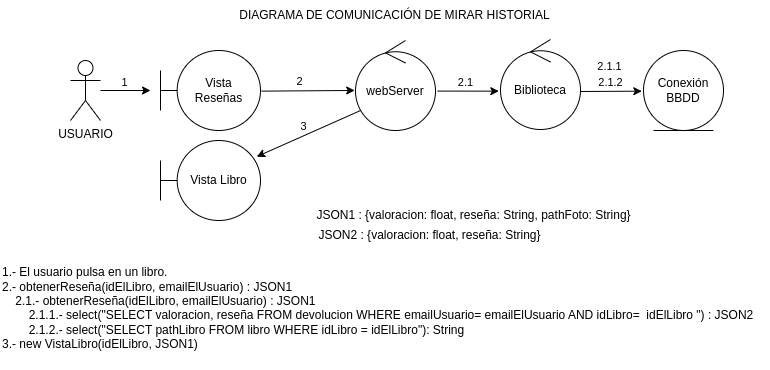

The diagram above was exported from draw.io. Its source (the exported page's mxGraphModel, read from the mxfile embedded in the PNG):
<mxGraphModel dx="810" dy="467" grid="1" gridSize="10" guides="1" tooltips="1" connect="1" arrows="1" fold="1" page="1" pageScale="1" pageWidth="850" pageHeight="1100" math="0" shadow="0">
  <root>
    <mxCell id="0" />
    <mxCell id="1" parent="0" />
    <mxCell id="UFcOPWdXN6Lb4YtXryv3-1" value="USUARIO" style="shape=umlActor;verticalLabelPosition=bottom;verticalAlign=top;html=1;outlineConnect=0;" vertex="1" parent="1">
      <mxGeometry x="90" y="160" width="30" height="60" as="geometry" />
    </mxCell>
    <mxCell id="UFcOPWdXN6Lb4YtXryv3-2" value="" style="endArrow=classic;html=1;rounded=0;" edge="1" parent="1" source="UFcOPWdXN6Lb4YtXryv3-1">
      <mxGeometry width="50" height="50" relative="1" as="geometry">
        <mxPoint x="390" y="290" as="sourcePoint" />
        <mxPoint x="170" y="190" as="targetPoint" />
      </mxGeometry>
    </mxCell>
    <mxCell id="UFcOPWdXN6Lb4YtXryv3-3" value="1" style="edgeLabel;html=1;align=center;verticalAlign=middle;resizable=0;points=[];" connectable="0" vertex="1" parent="UFcOPWdXN6Lb4YtXryv3-2">
      <mxGeometry x="-0.08" y="-3" relative="1" as="geometry">
        <mxPoint y="-12" as="offset" />
      </mxGeometry>
    </mxCell>
    <mxCell id="UFcOPWdXN6Lb4YtXryv3-4" value="webServer" style="ellipse;shape=umlControl;whiteSpace=wrap;html=1;" vertex="1" parent="1">
      <mxGeometry x="375" y="140" width="80" height="90" as="geometry" />
    </mxCell>
    <mxCell id="UFcOPWdXN6Lb4YtXryv3-5" value="" style="endArrow=classic;html=1;rounded=0;exitX=1.011;exitY=0.508;exitDx=0;exitDy=0;exitPerimeter=0;entryX=-0.01;entryY=0.555;entryDx=0;entryDy=0;entryPerimeter=0;" edge="1" parent="1" source="UFcOPWdXN6Lb4YtXryv3-10" target="UFcOPWdXN6Lb4YtXryv3-4">
      <mxGeometry width="50" height="50" relative="1" as="geometry">
        <mxPoint x="331" y="189.71000000000004" as="sourcePoint" />
        <mxPoint x="370" y="190" as="targetPoint" />
      </mxGeometry>
    </mxCell>
    <mxCell id="UFcOPWdXN6Lb4YtXryv3-6" value="2" style="edgeLabel;html=1;align=center;verticalAlign=middle;resizable=0;points=[];" connectable="0" vertex="1" parent="UFcOPWdXN6Lb4YtXryv3-5">
      <mxGeometry x="-0.08" y="-3" relative="1" as="geometry">
        <mxPoint x="-6" y="-13" as="offset" />
      </mxGeometry>
    </mxCell>
    <mxCell id="UFcOPWdXN6Lb4YtXryv3-7" value="Vista Libro" style="shape=umlBoundary;whiteSpace=wrap;html=1;" vertex="1" parent="1">
      <mxGeometry x="180" y="240" width="100" height="80" as="geometry" />
    </mxCell>
    <mxCell id="UFcOPWdXN6Lb4YtXryv3-8" value="" style="endArrow=classic;html=1;rounded=0;exitX=0.063;exitY=0.778;exitDx=0;exitDy=0;exitPerimeter=0;entryX=0.962;entryY=0.202;entryDx=0;entryDy=0;entryPerimeter=0;" edge="1" parent="1" source="UFcOPWdXN6Lb4YtXryv3-4" target="UFcOPWdXN6Lb4YtXryv3-7">
      <mxGeometry width="50" height="50" relative="1" as="geometry">
        <mxPoint x="239.30000000000007" y="230.68000000000006" as="sourcePoint" />
        <mxPoint x="239" y="259" as="targetPoint" />
      </mxGeometry>
    </mxCell>
    <mxCell id="UFcOPWdXN6Lb4YtXryv3-9" value="3" style="edgeLabel;html=1;align=center;verticalAlign=middle;resizable=0;points=[];" connectable="0" vertex="1" parent="UFcOPWdXN6Lb4YtXryv3-8">
      <mxGeometry x="-0.1264" relative="1" as="geometry">
        <mxPoint x="-12" y="-5" as="offset" />
      </mxGeometry>
    </mxCell>
    <mxCell id="UFcOPWdXN6Lb4YtXryv3-10" value="&lt;div&gt;Vista&lt;/div&gt;&lt;div&gt;Reseñas&lt;br&gt;&lt;/div&gt;" style="shape=umlBoundary;whiteSpace=wrap;html=1;" vertex="1" parent="1">
      <mxGeometry x="180" y="150" width="100" height="80" as="geometry" />
    </mxCell>
    <mxCell id="UFcOPWdXN6Lb4YtXryv3-11" value="&lt;div&gt;1.- El usuario pulsa en un libro.&lt;/div&gt;&lt;div&gt;2.- obtenerReseña(idElLibro, emailElUsuario) : JSON1&lt;/div&gt;&lt;div&gt;&lt;span style=&quot;&quot;&gt;&lt;span style=&quot;white-space: pre;&quot;&gt;&amp;nbsp;&amp;nbsp;&amp;nbsp;&amp;nbsp;&lt;/span&gt;&lt;/span&gt;2.1.- obtenerReseña(idElLibro, emailElUsuario) : JSON1&lt;/div&gt;&lt;div&gt;&lt;span style=&quot;&quot;&gt;&lt;span style=&quot;&quot;&gt;&lt;span style=&quot;white-space: pre;&quot;&gt;&amp;nbsp;&amp;nbsp;&amp;nbsp;&amp;nbsp;&lt;/span&gt;&lt;/span&gt;&lt;span style=&quot;&quot;&gt;&lt;span style=&quot;white-space: pre;&quot;&gt;&amp;nbsp;&amp;nbsp;&amp;nbsp;&amp;nbsp;&lt;/span&gt;&lt;/span&gt;2.1.1.- select(&quot;SELECT valoracion, reseña FROM devolucion WHERE emailUsuario= emailElUsuario AND idLibro=&amp;nbsp; idElLibro &quot;) : JSON2&lt;br&gt;&lt;/span&gt;&lt;/div&gt;&lt;div&gt;&lt;span style=&quot;&quot;&gt;&lt;span style=&quot;&quot;&gt;&lt;span style=&quot;white-space: pre;&quot;&gt;&amp;nbsp;&amp;nbsp;&amp;nbsp;&amp;nbsp;&lt;/span&gt;&lt;span style=&quot;&quot;&gt;&lt;span style=&quot;white-space: pre;&quot;&gt;&amp;nbsp;&amp;nbsp;&amp;nbsp;&amp;nbsp;&lt;/span&gt;&lt;/span&gt;&lt;/span&gt;2.1.2.- select(&quot;SELECT pathLibro FROM libro WHERE idLibro = idElLibro&quot;): String&lt;br&gt;&lt;/span&gt;&lt;/div&gt;&lt;div&gt;&lt;div&gt;3.- new VistaLibro(idElLibro, JSON1)&lt;/div&gt;&lt;/div&gt;&lt;div&gt;&lt;br&gt;&lt;/div&gt;" style="text;html=1;align=left;verticalAlign=middle;resizable=0;points=[];autosize=1;strokeColor=none;fillColor=none;" vertex="1" parent="1">
      <mxGeometry x="20" y="360" width="770" height="110" as="geometry" />
    </mxCell>
    <mxCell id="UFcOPWdXN6Lb4YtXryv3-12" value="&lt;div&gt;JSON1 : {valoracion: float, reseña: String, pathFoto: String}&lt;/div&gt;" style="text;html=1;align=center;verticalAlign=middle;resizable=0;points=[];autosize=1;strokeColor=none;fillColor=none;" vertex="1" parent="1">
      <mxGeometry x="323" y="300" width="340" height="30" as="geometry" />
    </mxCell>
    <mxCell id="UFcOPWdXN6Lb4YtXryv3-13" value="&lt;div&gt;Biblioteca&lt;/div&gt;" style="ellipse;shape=umlControl;whiteSpace=wrap;html=1;" vertex="1" parent="1">
      <mxGeometry x="520" y="139" width="80" height="90" as="geometry" />
    </mxCell>
    <mxCell id="UFcOPWdXN6Lb4YtXryv3-14" value="" style="endArrow=classic;html=1;rounded=0;entryX=-0.021;entryY=0.574;entryDx=0;entryDy=0;entryPerimeter=0;exitX=1.024;exitY=0.562;exitDx=0;exitDy=0;exitPerimeter=0;" edge="1" parent="1" source="UFcOPWdXN6Lb4YtXryv3-4" target="UFcOPWdXN6Lb4YtXryv3-13">
      <mxGeometry width="50" height="50" relative="1" as="geometry">
        <mxPoint x="455" y="189.66" as="sourcePoint" />
        <mxPoint x="518" y="189" as="targetPoint" />
      </mxGeometry>
    </mxCell>
    <mxCell id="UFcOPWdXN6Lb4YtXryv3-15" value="2.1" style="edgeLabel;html=1;align=center;verticalAlign=middle;resizable=0;points=[];" connectable="0" vertex="1" parent="UFcOPWdXN6Lb4YtXryv3-14">
      <mxGeometry x="-0.08" y="-3" relative="1" as="geometry">
        <mxPoint y="-12" as="offset" />
      </mxGeometry>
    </mxCell>
    <mxCell id="UFcOPWdXN6Lb4YtXryv3-16" value="" style="endArrow=classic;html=1;rounded=0;entryX=-0.021;entryY=0.574;entryDx=0;entryDy=0;entryPerimeter=0;exitX=1.024;exitY=0.562;exitDx=0;exitDy=0;exitPerimeter=0;" edge="1" parent="1">
      <mxGeometry width="50" height="50" relative="1" as="geometry">
        <mxPoint x="600" y="191" as="sourcePoint" />
        <mxPoint x="661.3199999999997" y="190.66000000000008" as="targetPoint" />
      </mxGeometry>
    </mxCell>
    <mxCell id="UFcOPWdXN6Lb4YtXryv3-17" value="2.1.1" style="edgeLabel;html=1;align=center;verticalAlign=middle;resizable=0;points=[];" connectable="0" vertex="1" parent="UFcOPWdXN6Lb4YtXryv3-16">
      <mxGeometry x="-0.08" y="-3" relative="1" as="geometry">
        <mxPoint y="-28" as="offset" />
      </mxGeometry>
    </mxCell>
    <mxCell id="UFcOPWdXN6Lb4YtXryv3-18" value="&lt;div&gt;Conexión&lt;/div&gt;&lt;div&gt;BBDD&lt;/div&gt;" style="ellipse;shape=umlEntity;whiteSpace=wrap;html=1;" vertex="1" parent="1">
      <mxGeometry x="663" y="150" width="80" height="80" as="geometry" />
    </mxCell>
    <mxCell id="UFcOPWdXN6Lb4YtXryv3-19" value="&lt;div&gt;JSON2 : {valoracion: float, reseña: String}&lt;/div&gt;" style="text;html=1;align=center;verticalAlign=middle;resizable=0;points=[];autosize=1;strokeColor=none;fillColor=none;" vertex="1" parent="1">
      <mxGeometry x="329" y="320" width="240" height="30" as="geometry" />
    </mxCell>
    <mxCell id="UFcOPWdXN6Lb4YtXryv3-20" value="2.1.2" style="edgeLabel;html=1;align=center;verticalAlign=middle;resizable=0;points=[];" connectable="0" vertex="1" parent="1">
      <mxGeometry x="629.0020612244628" y="181.00317558627856" as="geometry" />
    </mxCell>
    <mxCell id="UFcOPWdXN6Lb4YtXryv3-21" value="DIAGRAMA DE COMUNICACIÓN DE MIRAR HISTORIAL" style="text;html=1;align=center;verticalAlign=middle;resizable=0;points=[];autosize=1;strokeColor=none;fillColor=none;" vertex="1" parent="1">
      <mxGeometry x="249" y="100" width="330" height="30" as="geometry" />
    </mxCell>
  </root>
</mxGraphModel>